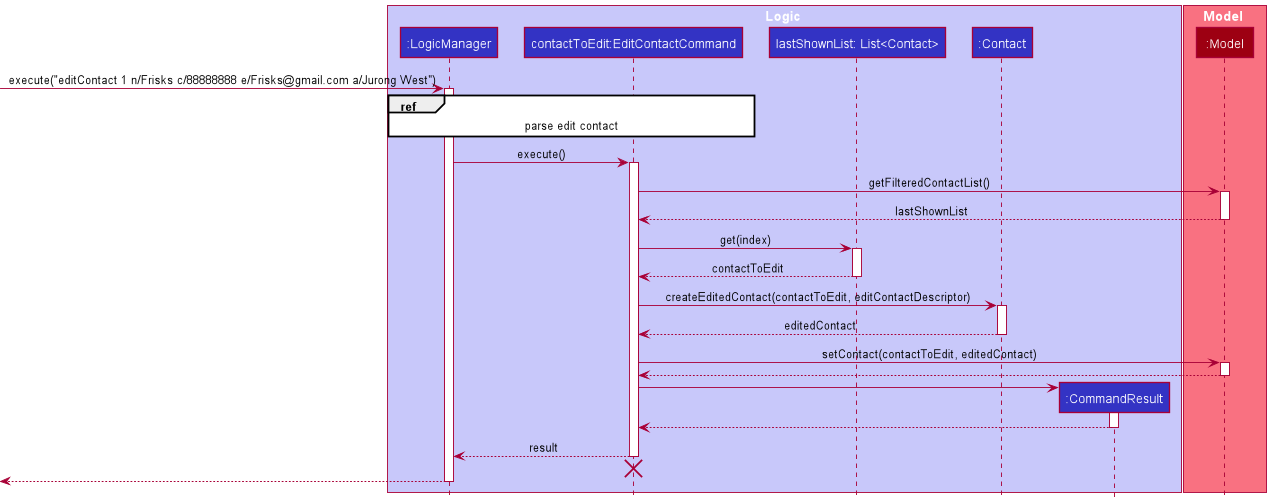

The diagram above was rendered by PlantUML. Its source (embedded in the PNG):
@startuml
!include ../style.puml

box Logic LOGIC_COLOR_T1
participant ":LogicManager" as LogicManager LOGIC_COLOR
participant "contactToEdit:EditContactCommand" as EditContactCommand LOGIC_COLOR
participant "lastShownList: List<Contact>" as ListContact LOGIC_COLOR
participant ":Contact" as Contact LOGIC_COLOR
participant ":CommandResult" as CommandResult LOGIC_COLOR
end box

box Model MODEL_COLOR_T1
participant ":Model" as Model MODEL_COLOR
end box

[-> LogicManager : execute("editContact 1 n/Frisks c/88888888 e/Frisks@gmail.com a/Jurong West")
activate LogicManager

ref over LogicManager, EditContactCommand : parse edit contact

LogicManager -> EditContactCommand : execute()

activate EditContactCommand

EditContactCommand -> Model : getFilteredContactList()
activate Model
Model --> EditContactCommand : lastShownList
deactivate Model

EditContactCommand -> ListContact : get(index)
activate ListContact
ListContact --> EditContactCommand : contactToEdit
deactivate ListContact

EditContactCommand -> Contact : createEditedContact(contactToEdit, editContactDescriptor)
activate Contact
Contact --> EditContactCommand : editedContact
deactivate Contact

EditContactCommand -> Model : setContact(contactToEdit, editedContact)
activate Model
Model --> EditContactCommand
deactivate Model

create CommandResult
EditContactCommand -> CommandResult
activate CommandResult

CommandResult --> EditContactCommand
deactivate CommandResult

EditContactCommand --> LogicManager : result
deactivate EditContactCommand

EditContactCommand -[hidden]-> LogicManager
destroy EditContactCommand

[<--LogicManager
deactivate LogicManager
@enduml